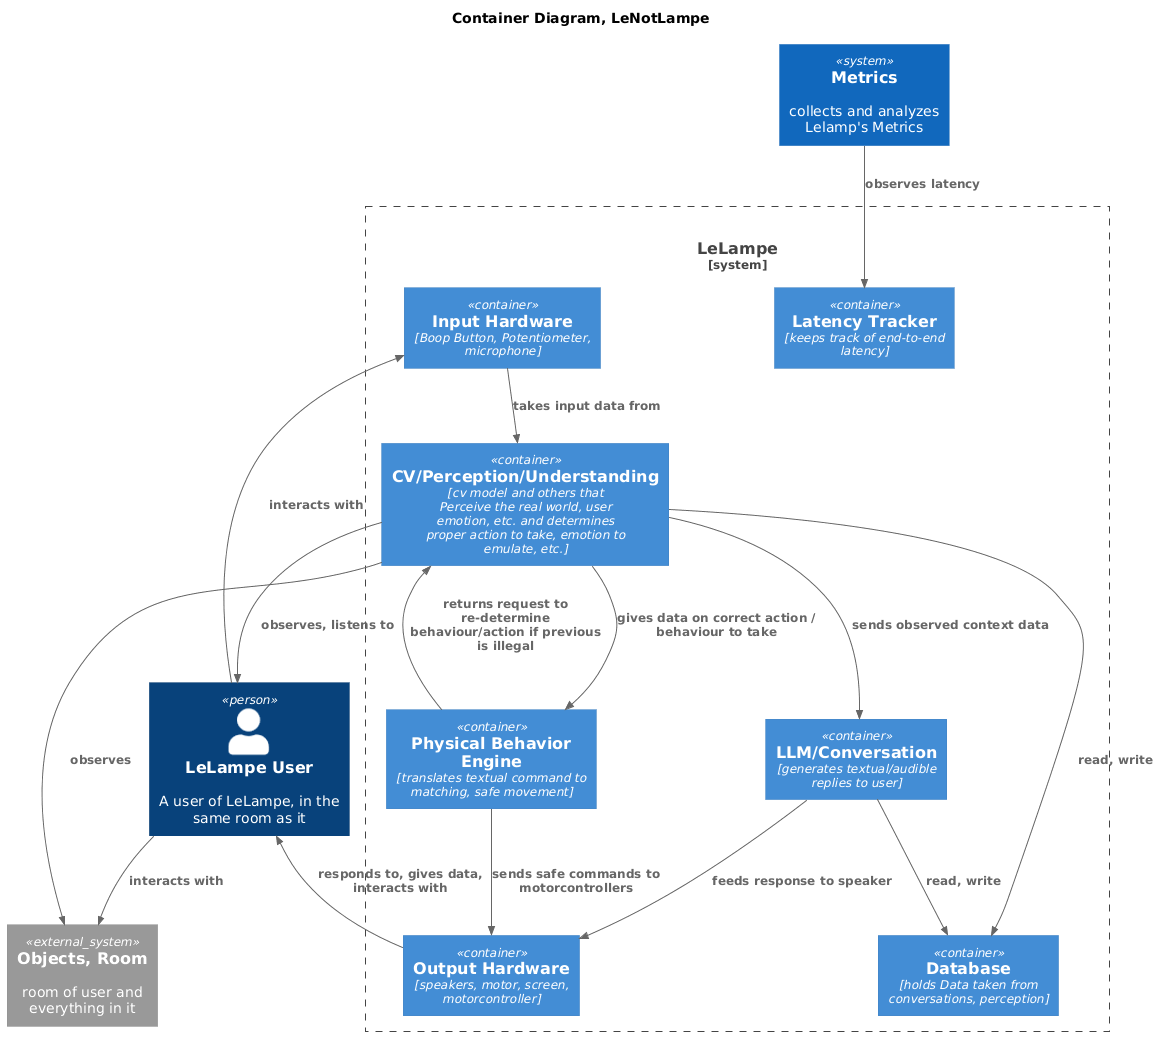

The diagram above was rendered by PlantUML. Its source (embedded in the PNG):
@startuml
!include https://raw.githubusercontent.com/plantuml-stdlib/C4-PlantUML/master/C4_Container.puml

title Container Diagram, LeNotLampe

Person(lmpusr, "LeLampe User", "A user of LeLampe, in the same room as it")

System_Boundary(lmp, "LeLampe", "Friendly intelligent robotic lamp"){
 
 Container(in,"Input Hardware","Boop Button, Potentiometer, microphone")
 Container(cv,"CV/Perception/Understanding","cv model and others that Perceive the real world, user emotion, etc. and determines proper action to take, emotion to emulate, etc.")
 Container(bev,"Physical Behavior Engine","translates textual command to matching, safe movement")
 Container(data,"Database","holds Data taken from conversations, perception")
 Container(llm,"LLM/Conversation","generates textual/audible replies to user")
 Container(late,"Latency Tracker","keeps track of end-to-end latency")
 Container(out, "Output Hardware","speakers, motor, screen, motorcontroller")
}

System_Ext(room,"Objects, Room", "room of user and everything in it")

System(met,"Metrics", "collects and analyzes Lelamp's Metrics")

Rel(in,cv,"takes input data from")
Rel(cv,data,"read, write")
Rel(llm,data,"read, write")

Rel(lmpusr,in,"interacts with")
Rel(cv,lmpusr,"observes, listens to")

Rel(cv,bev,"gives data on correct action / behaviour to take")
Rel(bev,cv,"returns request to re-determine behaviour/action if previous is illegal")

Rel(bev,out,"sends safe commands to motorcontrollers")

Rel(cv,room, "observes")

Rel(lmpusr,room,"interacts with")

Rel(met,late,"observes latency")

Rel(out,lmpusr,"responds to, gives data, interacts with")

Rel(cv,llm,"sends observed context data")

Rel(llm,out,"feeds response to speaker")
@enduml